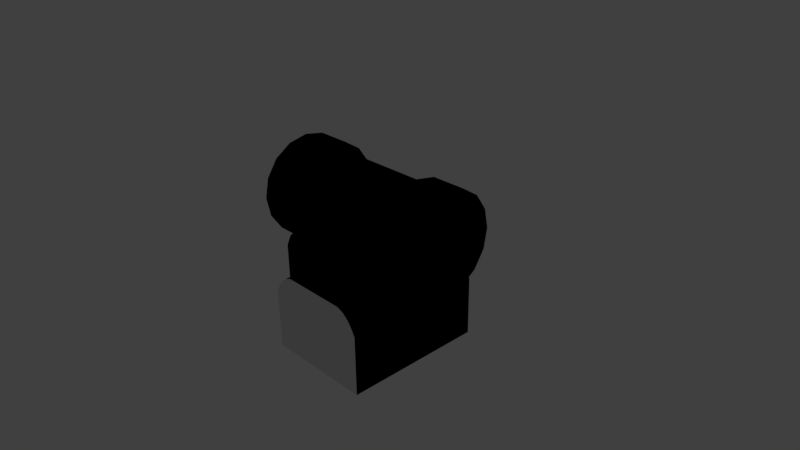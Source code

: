 # Source: BillBlaster.blend  (saved by Blender 2.79.0; exported with 4.5.12 LTS)
import bpy
from mathutils import Matrix  # noqa: F401  (used for matrix-valued properties, if any)

bpy.ops.wm.read_factory_settings(use_empty=True)
scene = bpy.context.scene
scene.name = 'Scene'

# ---- collections
col_collection_1 = bpy.data.collections.new('Collection 1'); scene.collection.children.link(col_collection_1)

# ---- materials (node trees are filled in below, after node groups)
mat_cannon_metal = bpy.data.materials.new('Cannon Metal')
mat_cannon_metal.alpha_threshold = 0.0
mat_cannon_metal.use_transparent_shadow = False
mat_cannon_metal.diffuse_color = (0.0, 0.0, 0.0, 1.0)
mat_cannon_metal.roughness = 0.5
mat_cannon_metal.line_color = (0.0, 0.0, 0.0, 1.0)
mat_cannon_side_tex = bpy.data.materials.new('Cannon Side Tex')
mat_cannon_side_tex.alpha_threshold = 0.0
mat_cannon_side_tex.use_transparent_shadow = False
mat_cannon_side_tex.roughness = 0.5

# ---- material node trees

# ---- world
world_world = bpy.data.worlds.new('World'); scene.world = world_world
world_world.color = (0.05088, 0.05088, 0.05088)
world_world.use_sun_shadow = False
world_world.sun_shadow_jitter_overblur = 0.0
world_world.cycles.sampling_method = 'MANUAL'

# ---- cameras
cam_camera = bpy.data.cameras.new('Camera')
cam_camera.clip_end = 100.0
cam_camera.lens = 35.0
cam_camera.sensor_width = 32.0
cam_camera.sensor_height = 18.0
cam_camera.ortho_scale = 7.314
cam_camera.dof.focus_distance = 0.0
cam_camera.dof.aperture_fstop = 128.0

# ---- lights
light_lamp = bpy.data.lights.new('Lamp', 'POINT')
light_lamp.transmission_factor = 0.0
light_lamp.cutoff_distance = 30.0
light_lamp.energy = 100.0
light_lamp.shadow_buffer_clip_start = 1.001
light_lamp.shadow_soft_size = 0.1
light_lamp.shadow_maximum_resolution = 0.006
light_lamp.use_absolute_resolution = True

# ---- meshes
me_cylinder_001 = bpy.data.meshes.new('Cylinder.001')
me_cylinder_001.from_pydata([(-8.251e-09, 0.6, -0.8112), (0.2296, 0.5543, -0.8112), (0.4243, 0.4243, -0.8112), (0.5543, 0.2296, -0.8112), (0.6, -2.623e-08, -0.8112), (0.5543, -0.2296, -0.8112), (0.4243, -0.4243, -0.8112), (0.2296, -0.5543, -0.8112), (8.235e-08, -0.6, -0.8112), (-0.2296, -0.5543, -0.8112), (-0.4243, -0.4243, -0.8112), (-0.5543, -0.2296, -0.8112), (-0.6, 7.155e-09, -0.8112), (-0.5543, 0.2296, -0.8112), (-0.4243, 0.4243, -0.8112), (-0.2296, 0.5543, -0.8112), (-1.362e-08, 0.7053, -0.8112), (0.2699, 0.6516, -0.8112), (0.4987, 0.4987, -0.8112), (0.6516, 0.2699, -0.8112), (0.7053, -3.214e-08, -0.8112), (0.6516, -0.2699, -0.8112), (0.4987, -0.4987, -0.8112), (0.2699, -0.6516, -0.8112), (9.288e-08, -0.7053, -0.8112), (-0.2699, -0.6516, -0.8112), (-0.4987, -0.4987, -0.8112), (-0.6516, -0.2699, -0.8112), (-0.7053, 7.103e-09, -0.8112), (-0.6516, 0.2699, -0.8112), (-0.4987, 0.4987, -0.8112), (-0.2699, 0.6516, -0.8112), (7.388e-09, 0.7053, -1.292), (0.2699, 0.6516, -1.292), (0.4987, 0.4987, -1.292), (0.6516, 0.2699, -1.292), (0.7053, -3.214e-08, -1.292), (0.6516, -0.2699, -1.292), (0.4987, -0.4987, -1.292), (0.2699, -0.6516, -1.292), (1.139e-07, -0.7053, -1.292), (-0.2699, -0.6516, -1.292), (-0.4987, -0.4987, -1.292), (-0.6516, -0.2699, -1.292), (-0.7053, 7.103e-09, -1.292), (-0.6516, 0.2699, -1.292), (-0.4987, 0.4987, -1.292), (-0.2699, 0.6516, -1.292), (1.991e-08, 0.5299, -1.292), (0.2028, 0.4895, -1.292), (0.3747, 0.3747, -1.292), (0.4895, 0.2028, -1.292), (0.5299, -2.507e-08, -1.292), (0.4895, -0.2028, -1.292), (0.3747, -0.3747, -1.292), (0.2028, -0.4895, -1.292), (9.992e-08, -0.5299, -1.292), (-0.2028, -0.4895, -1.292), (-0.3747, -0.3747, -1.292), (-0.4895, -0.2028, -1.292), (-0.5299, 4.41e-09, -1.292), (-0.4895, 0.2028, -1.292), (-0.3747, 0.3747, -1.292), (-0.2028, 0.4895, -1.292), (-6.502e-08, 0.5299, -0.7124), (0.2028, 0.4895, -0.7124), (0.3747, 0.3747, -0.7124), (0.4895, 0.2028, -0.7124), (0.5299, -2.507e-08, -0.7124), (0.4895, -0.2028, -0.7124), (0.3747, -0.3747, -0.7124), (0.2028, -0.4895, -0.7124), (1.499e-08, -0.5299, -0.7124), (-0.2028, -0.4895, -0.7124), (-0.3747, -0.3747, -0.7124), (-0.4895, -0.2028, -0.7124), (-0.5299, 4.41e-09, -0.7124), (-0.4895, 0.2028, -0.7124), (-0.3747, 0.3747, -0.7124), (-0.2028, 0.4895, -0.7124), (-8.251e-09, 0.6, 0.8112), (0.2296, 0.5543, 0.8112), (0.4243, 0.4243, 0.8112), (0.5543, 0.2296, 0.8112), (0.6, -2.623e-08, 0.8112), (0.5543, -0.2296, 0.8112), (0.4243, -0.4243, 0.8112), (0.2296, -0.5543, 0.8112), (8.235e-08, -0.6, 0.8112), (-0.2296, -0.5543, 0.8112), (-0.4243, -0.4243, 0.8112), (-0.5543, -0.2296, 0.8112), (-0.6, 7.155e-09, 0.8112), (-0.5543, 0.2296, 0.8112), (-0.4243, 0.4243, 0.8112), (-0.2296, 0.5543, 0.8112), (0.0, 0.6, 0.0), (0.2296, 0.5543, 0.0), (0.4243, 0.4243, 0.0), (0.5543, 0.2296, 0.0), (0.6, -2.623e-08, 0.0), (0.5543, -0.2296, 0.0), (0.4243, -0.4243, 0.0), (0.2296, -0.5543, 0.0), (9.06e-08, -0.6, 0.0), (-0.2296, -0.5543, 0.0), (-0.4243, -0.4243, 0.0), (-0.5543, -0.2296, 0.0), (-0.6, 7.155e-09, 0.0), (-0.5543, 0.2296, 0.0), (-0.4243, 0.4243, 0.0), (-0.2296, 0.5543, 0.0), (-1.362e-08, 0.7053, 0.8112), (0.2699, 0.6516, 0.8112), (0.4987, 0.4987, 0.8112), (0.6516, 0.2699, 0.8112), (0.7053, -3.214e-08, 0.8112), (0.6516, -0.2699, 0.8112), (0.4987, -0.4987, 0.8112), (0.2699, -0.6516, 0.8112), (9.288e-08, -0.7053, 0.8112), (-0.2699, -0.6516, 0.8112), (-0.4987, -0.4987, 0.8112), (-0.6516, -0.2699, 0.8112), (-0.7053, 7.103e-09, 0.8112), (-0.6516, 0.2699, 0.8112), (-0.4987, 0.4987, 0.8112), (-0.2699, 0.6516, 0.8112), (7.388e-09, 0.7053, 1.292), (0.2699, 0.6516, 1.292), (0.4987, 0.4987, 1.292), (0.6516, 0.2699, 1.292), (0.7053, -3.214e-08, 1.292), (0.6516, -0.2699, 1.292), (0.4987, -0.4987, 1.292), (0.2699, -0.6516, 1.292), (1.139e-07, -0.7053, 1.292), (-0.2699, -0.6516, 1.292), (-0.4987, -0.4987, 1.292), (-0.6516, -0.2699, 1.292), (-0.7053, 7.103e-09, 1.292), (-0.6516, 0.2699, 1.292), (-0.4987, 0.4987, 1.292), (-0.2699, 0.6516, 1.292), (1.991e-08, 0.5299, 1.292), (0.2028, 0.4895, 1.292), (0.3747, 0.3747, 1.292), (0.4895, 0.2028, 1.292), (0.5299, -2.507e-08, 1.292), (0.4895, -0.2028, 1.292), (0.3747, -0.3747, 1.292), (0.2028, -0.4895, 1.292), (9.992e-08, -0.5299, 1.292), (-0.2028, -0.4895, 1.292), (-0.3747, -0.3747, 1.292), (-0.4895, -0.2028, 1.292), (-0.5299, 4.41e-09, 1.292), (-0.4895, 0.2028, 1.292), (-0.3747, 0.3747, 1.292), (-0.2028, 0.4895, 1.292), (-6.502e-08, 0.5299, 0.7124), (0.2028, 0.4895, 0.7124), (0.3747, 0.3747, 0.7124), (0.4895, 0.2028, 0.7124), (0.5299, -2.507e-08, 0.7124), (0.4895, -0.2028, 0.7124), (0.3747, -0.3747, 0.7124), (0.2028, -0.4895, 0.7124), (1.499e-08, -0.5299, 0.7124), (-0.2028, -0.4895, 0.7124), (-0.3747, -0.3747, 0.7124), (-0.4895, -0.2028, 0.7124), (-0.5299, 4.41e-09, 0.7124), (-0.4895, 0.2028, 0.7124), (-0.3747, 0.3747, 0.7124), (-0.2028, 0.4895, 0.7124), (1.887, 1.0, -0.2622), (1.887, -1.0, -0.2622), (1.887, -1.0, -0.7622), (1.887, 1.0, -0.7622), (1.606, 1.0, -0.2622), (1.606, 1.0, -0.7622), (1.887, 1.0, 8.246e-08), (1.887, -1.0, 8.246e-08), (1.606, -1.0, -0.2622), (1.606, -1.0, -0.7622), (1.326, 1.0, -0.2622), (1.326, 1.0, -0.7622), (1.606, 1.0, 7.022e-08), (1.887, 1.0, 0.2622), (1.887, -1.0, 0.2622), (1.606, -1.0, 7.022e-08), (1.326, -1.0, -0.2622), (1.326, -1.0, -0.7622), (1.046, 1.0, -0.2622), (1.046, 1.0, -0.7622), (1.326, 1.0, 5.797e-08), (1.606, 1.0, 0.2622), (1.887, 1.0, 0.7622), (1.887, -1.0, 0.7622), (1.606, -1.0, 0.2622), (1.326, -1.0, 5.797e-08), (1.046, -1.0, -0.2622), (1.046, -1.0, -0.7622), (0.7534, 1.0, -0.4643), (1.046, 1.0, 4.572e-08), (1.326, 1.0, 0.2622), (1.606, 1.0, 0.7622), (1.606, -1.0, 0.7622), (1.326, -1.0, 0.2622), (1.046, -1.0, 4.572e-08), (0.7534, -1.0, -0.4643), (0.967, -1.0, -0.7199), (0.967, 1.0, -0.7199), (0.8663, 1.0, -0.6505), (0.7534, 1.0, -0.2622), (0.7534, 1.0, 3.293e-08), (1.046, 1.0, 0.2622), (1.326, 1.0, 0.7622), (1.326, -1.0, 0.7622), (1.046, -1.0, 0.2622), (0.7534, -1.0, 3.293e-08), (0.7534, -1.0, -0.2622), (0.8663, -1.0, -0.6505), (0.7926, 1.0, -0.5642), (0.4883, 1.0, -0.07796), (0.7534, 1.0, 0.2622), (1.046, 1.0, 0.7622), (1.046, -1.0, 0.7622), (0.7534, -1.0, 0.2622), (0.7926, -1.0, -0.5642), (0.2646, 1.0, -0.4643), (0.4056, 1.0, -0.1692), (0.5035, 1.0, -0.001419), (0.445, 1.0, -0.1428), (0.4883, 1.0, 0.07512), (0.7534, 1.0, 0.4643), (0.967, 1.0, 0.7199), (0.967, -1.0, 0.7199), (0.7534, -1.0, 0.4643), (0.4883, -1.0, 0.07512), (0.5035, -1.0, -0.001419), (0.2646, -1.0, -0.4643), (0.2646, -0.6751, -0.4643), (0.6373, -0.6751, -0.4643), (0.6373, 0.6751, -0.4643), (0.2646, 0.6751, -0.4643), (0.5033, 1.0, 2.2e-08), (0.5035, 1.05, -0.001419), (0.445, 1.05, -0.1428), (0.445, 1.0, 0.14), (0.4025, 1.0, 0.1683), (0.8663, 1.0, 0.6505), (0.8663, -1.0, 0.6505), (0.5033, -1.0, 2.2e-08), (0.4883, -1.0, -0.07796), (0.445, -1.0, -0.1428), (0.4056, -1.0, -0.1692), (0.5035, -1.05, -0.001419), (0.445, -1.05, -0.1428), (0.3801, -1.0, -0.1862), (0.1023, -1.0, -0.3854), (0.1023, -0.6751, -0.3854), (0.1023, 0.6751, -0.3854), (0.1023, 1.0, -0.3854), (0.3035, 1.0, -0.2014), (0.1305, 1.0, -0.09559), (0.227, 1.0, -0.1862), (0.4883, 1.05, -0.07796), (0.1035, 1.05, -0.001419), (0.1188, 1.05, 0.07512), (0.227, 1.05, 0.1834), (0.3801, 1.05, 0.1834), (0.3801, 1.05, -0.1862), (0.4883, 1.05, 0.07512), (0.445, 1.05, 0.14), (0.2646, 1.0, 0.4643), (0.7926, 1.0, 0.5642), (0.7926, -1.0, 0.5642), (0.2646, -1.0, 0.4643), (0.4883, -1.05, 0.07512), (0.4025, -1.0, 0.1683), (0.445, -1.0, 0.14), (0.445, -1.05, 0.14), (0.4883, -1.05, -0.07796), (0.1306, -1.0, -0.09559), (0.1035, -1.05, -0.001419), (0.227, -1.05, -0.1862), (0.3801, -1.05, 0.1834), (0.3035, -1.05, 0.1986), (0.227, -1.05, 0.1834), (0.01597, -1.0, -0.2786), (0.01597, -0.6751, -0.2786), (0.01597, 0.6751, -0.2786), (0.01597, 1.0, -0.2786), (0.3035, 1.05, -0.2014), (0.1621, 1.05, -0.1428), (-0.04051, 1.0, -0.1276), (0.1188, 1.0, -0.07796), (0.1038, 1.0, 4.538e-09), (0.227, 1.05, -0.1862), (0.1621, 1.05, 0.14), (0.3035, 1.05, 0.1986), (0.1188, 1.05, -0.07796), (0.1329, 1.0, 0.09621), (0.1621, 1.0, 0.14), (0.3801, 1.0, 0.1834), (0.1035, 1.0, -0.001419), (0.227, 1.0, 0.1834), (0.3035, 1.0, 0.1986), (0.2646, 0.6751, 0.4643), (0.6373, 0.6751, 0.4643), (0.6373, -0.6751, 0.4643), (0.2646, -0.6751, 0.4643), (0.3801, -1.0, 0.1834), (0.1329, -1.0, 0.09621), (0.1621, -1.0, 0.14), (0.1188, -1.05, -0.07796), (0.1621, -1.05, -0.1428), (0.3035, -1.05, -0.2014), (0.3801, -1.05, -0.1862), (0.1621, -1.05, 0.14), (0.1188, -1.05, 0.07512), (0.1621, -1.0, -0.1428), (0.227, -1.0, -0.1862), (0.3035, -1.0, -0.2014), (0.1038, -1.0, 4.538e-09), (0.1035, -1.0, -0.001419), (0.3035, -1.0, 0.1986), (0.227, -1.0, 0.1834), (-0.04051, -1.0, -0.1276), (-0.04051, -0.6751, -0.1276), (-0.04051, 0.6751, -0.1276), (-0.04051, 1.0, -0.04984), (0.01597, 1.0, 0.2786), (0.1023, 1.0, 0.3854), (0.1188, 1.0, 0.07512), (0.1023, 0.6751, 0.3854), (0.1023, -1.0, 0.3854), (0.1023, -0.6751, 0.3854), (0.1188, -1.0, -0.07796), (0.01597, -1.0, 0.2786), (-0.04051, -1.0, -0.04984), (-0.04051, -1.0, -1.771e-09), (-0.04051, -0.6751, -1.771e-09), (-0.04051, 1.0, -1.771e-09), (-0.04051, 0.6751, -1.771e-09), (-0.04051, 1.0, 0.1276), (-0.04051, 1.0, 0.04984), (0.01597, 0.6751, 0.2786), (0.01597, -0.6751, 0.2786), (-0.04051, -1.0, 0.1276), (0.1188, -1.0, 0.07512), (-0.04051, -1.0, 0.04984), (-0.04051, -0.6751, 0.1276), (-0.04051, 0.6751, 0.1276), (0.3801, 1.0, -0.1862), (0.1621, 1.0, -0.1428), (0.4025, 0.09519, 0.1683), (0.1329, 0.09519, 0.09621), (0.4056, 0.09519, -0.1692), (0.1306, 0.09519, -0.09559), (0.3035, 0.09519, 0.1986), (0.3801, 0.09519, 0.1834), (0.1621, 0.09519, 0.14), (0.227, 0.09519, 0.1834), (0.5033, 0.09519, 2.037e-08), (0.5035, 0.09519, -0.001419), (0.4883, 0.09519, -0.07796), (0.445, 0.09519, -0.1428), (0.445, 0.09519, 0.14), (0.4883, 0.09519, 0.07512), (0.3801, 0.09519, -0.1862), (0.1035, 0.09519, -0.001419), (0.1188, 0.09519, -0.07796), (0.1188, 0.09519, 0.07512), (0.1038, 0.09519, 2.909e-09), (0.1621, 0.09519, -0.1428), (0.3035, 0.09519, -0.2014), (0.227, 0.09519, -0.1862)], [], [(5, 6, 22, 21), (15, 111, 96, 0), (14, 110, 111, 15), (13, 109, 110, 14), (12, 108, 109, 13), (11, 107, 108, 12), (10, 106, 107, 11), (9, 105, 106, 10), (8, 104, 105, 9), (7, 103, 104, 8), (6, 102, 103, 7), (5, 101, 102, 6), (4, 100, 101, 5), (3, 99, 100, 4), (2, 98, 99, 3), (1, 97, 98, 2), (0, 96, 97, 1), (30, 31, 47, 46), (9, 10, 26, 25), (13, 14, 30, 29), (2, 3, 19, 18), (6, 7, 23, 22), (10, 11, 27, 26), (14, 15, 31, 30), (3, 4, 20, 19), (7, 8, 24, 23), (11, 12, 28, 27), (0, 1, 17, 16), (15, 0, 16, 31), (4, 5, 21, 20), (8, 9, 25, 24), (12, 13, 29, 28), (1, 2, 18, 17), (36, 37, 53, 52), (23, 24, 40, 39), (16, 17, 33, 32), (31, 16, 32, 47), (24, 25, 41, 40), (17, 18, 34, 33), (25, 26, 42, 41), (18, 19, 35, 34), (26, 27, 43, 42), (19, 20, 36, 35), (27, 28, 44, 43), (20, 21, 37, 36), (28, 29, 45, 44), (21, 22, 38, 37), (29, 30, 46, 45), (22, 23, 39, 38), (57, 58, 74, 73), (44, 45, 61, 60), (37, 38, 54, 53), (45, 46, 62, 61), (38, 39, 55, 54), (46, 47, 63, 62), (39, 40, 56, 55), (32, 33, 49, 48), (47, 32, 48, 63), (40, 41, 57, 56), (33, 34, 50, 49), (41, 42, 58, 57), (34, 35, 51, 50), (42, 43, 59, 58), (35, 36, 52, 51), (43, 44, 60, 59), (64, 65, 66, 67, 68, 69, 70, 71, 72, 73, 74, 75, 76, 77, 78, 79), (50, 51, 67, 66), (58, 59, 75, 74), (51, 52, 68, 67), (59, 60, 76, 75), (52, 53, 69, 68), (60, 61, 77, 76), (53, 54, 70, 69), (61, 62, 78, 77), (54, 55, 71, 70), (62, 63, 79, 78), (55, 56, 72, 71), (48, 49, 65, 64), (63, 48, 64, 79), (56, 57, 73, 72), (49, 50, 66, 65), (85, 117, 118, 86), (95, 80, 96, 111), (94, 95, 111, 110), (93, 94, 110, 109), (92, 93, 109, 108), (91, 92, 108, 107), (90, 91, 107, 106), (89, 90, 106, 105), (88, 89, 105, 104), (87, 88, 104, 103), (86, 87, 103, 102), (85, 86, 102, 101), (84, 85, 101, 100), (83, 84, 100, 99), (82, 83, 99, 98), (81, 82, 98, 97), (80, 81, 97, 96), (126, 142, 143, 127), (89, 121, 122, 90), (93, 125, 126, 94), (82, 114, 115, 83), (86, 118, 119, 87), (90, 122, 123, 91), (94, 126, 127, 95), (83, 115, 116, 84), (87, 119, 120, 88), (91, 123, 124, 92), (80, 112, 113, 81), (95, 127, 112, 80), (84, 116, 117, 85), (88, 120, 121, 89), (92, 124, 125, 93), (81, 113, 114, 82), (132, 148, 149, 133), (119, 135, 136, 120), (112, 128, 129, 113), (127, 143, 128, 112), (120, 136, 137, 121), (113, 129, 130, 114), (121, 137, 138, 122), (114, 130, 131, 115), (122, 138, 139, 123), (115, 131, 132, 116), (123, 139, 140, 124), (116, 132, 133, 117), (124, 140, 141, 125), (117, 133, 134, 118), (125, 141, 142, 126), (118, 134, 135, 119), (153, 169, 170, 154), (140, 156, 157, 141), (133, 149, 150, 134), (141, 157, 158, 142), (134, 150, 151, 135), (142, 158, 159, 143), (135, 151, 152, 136), (128, 144, 145, 129), (143, 159, 144, 128), (136, 152, 153, 137), (129, 145, 146, 130), (137, 153, 154, 138), (130, 146, 147, 131), (138, 154, 155, 139), (131, 147, 148, 132), (139, 155, 156, 140), (160, 175, 174, 173, 172, 171, 170, 169, 168, 167, 166, 165, 164, 163, 162, 161), (146, 162, 163, 147), (154, 170, 171, 155), (147, 163, 164, 148), (155, 171, 172, 156), (148, 164, 165, 149), (156, 172, 173, 157), (149, 165, 166, 150), (157, 173, 174, 158), (150, 166, 167, 151), (158, 174, 175, 159), (151, 167, 168, 152), (144, 160, 161, 145), (159, 175, 160, 144), (152, 168, 169, 153), (145, 161, 162, 146), (176, 177, 178, 179), (180, 176, 179, 181), (182, 183, 177, 176), (177, 184, 185, 178), (178, 185, 181, 179), (186, 180, 181, 187), (188, 182, 176, 180), (182, 189, 190, 183), (183, 191, 184, 177), (184, 192, 193, 185), (185, 193, 187, 181), (194, 186, 187, 195), (196, 188, 180, 186), (188, 197, 189, 182), (189, 198, 199, 190), (183, 190, 200, 191), (191, 201, 192, 184), (192, 202, 203, 193), (193, 203, 195, 187), (224, 204, 215, 194, 195, 213, 214), (205, 196, 186, 194), (196, 206, 197, 188), (197, 207, 198, 189), (199, 198, 207, 208), (190, 199, 208, 200), (191, 200, 209, 201), (201, 210, 202, 192), (203, 212, 213, 195), (216, 205, 194, 215), (205, 217, 206, 196), (206, 218, 207, 197), (208, 207, 218, 219), (200, 208, 219, 209), (201, 209, 220, 210), (210, 221, 222, 202), (222, 211, 230, 223, 212, 203, 202), (223, 214, 213, 212), (234, 225, 233, 247, 216, 215, 232), (216, 226, 217, 205), (217, 227, 218, 206), (219, 218, 227, 228), (209, 219, 228, 220), (210, 220, 229, 221), (241, 255, 256, 257, 222, 221, 254), (222, 257, 260, 325, 324, 323, 285, 342, 330, 291, 261, 242, 211), (230, 224, 214, 223), (211, 204, 224, 230), (204, 231, 264, 294, 297, 333, 266, 357, 267, 265, 356, 232, 215), (247, 235, 250, 251, 226, 216), (226, 236, 277, 252, 237, 227, 217), (228, 227, 237, 238), (282, 240, 254, 221, 229, 281), (204, 211, 242, 243, 244, 245, 246, 231), (238, 253, 278, 239, 229, 220, 228), (253, 238, 237, 252), (261, 262, 243, 242), (263, 264, 231, 246), (278, 253, 252, 277), (291, 292, 262, 261), (293, 294, 264, 263), (251, 304, 305, 308, 309, 306), (236, 276, 310, 311, 312, 313, 279, 239), (239, 278, 277, 236), (330, 331, 292, 291), (332, 297, 294, 293), (335, 276, 236, 226, 251, 306, 309, 308, 305, 304, 348, 347, 334), (310, 276, 335, 337), (338, 279, 313, 339), (328, 314, 281, 229, 239, 279, 338, 341, 351, 353, 315, 316, 329), (331, 330, 342, 343, 344), (345, 333, 297, 332, 346), (337, 335, 334, 349), (341, 338, 339, 350), (340, 327, 326, 343, 342, 285), (326, 352, 315, 353, 343), (344, 343, 353, 351, 354), (345, 346, 355, 347, 348), (349, 334, 347, 355), (299, 345, 348), (351, 341, 350, 354), (248, 233, 225, 268), (268, 225, 234, 249), (356, 273, 249, 234, 232), (233, 248, 274, 235, 247), (269, 270, 301, 271, 302, 272, 275, 274, 248, 268, 249, 273, 295, 300, 296, 303), (274, 275, 250, 235), (295, 273, 356, 265), (300, 295, 265, 267), (296, 300, 267, 357), (303, 298, 307, 269), (301, 305, 308, 271), (271, 308, 309, 302), (302, 309, 306, 272), (303, 296, 357, 266, 298), (270, 269, 307, 299, 336), (336, 304, 305, 301, 270), (306, 251, 250, 275, 272), (244, 312, 311, 245), (241, 258, 284, 255), (255, 284, 259, 256), (256, 259, 320, 260, 257), (240, 280, 258, 241, 254), (282, 283, 280, 240), (257, 260, 325, 324, 323, 285), (322, 286, 317, 318, 287, 319, 320, 259, 284, 258, 280, 283, 288, 289, 290, 321), (315, 316, 329, 328, 314, 281), (352, 375, 376, 326), (324, 287, 318, 323), (325, 319, 287, 324), (260, 320, 319, 325), (286, 322, 352, 326, 327), (340, 317, 286, 327), (318, 317, 340, 285, 323), (288, 283, 282, 281, 314), (328, 289, 288, 314), (329, 290, 289, 328), (316, 321, 290, 329), (323, 377, 379, 324), (316, 315, 352, 322, 321), (255, 368, 367, 241), (260, 372, 360, 257), (266, 232, 356, 265, 267, 357), (356, 372, 378, 265), (232, 360, 372, 356), (307, 298, 266, 333, 345, 299), (247, 366, 367, 233), (304, 336, 299, 348), (299, 376, 375, 336), (306, 363, 358, 251), (265, 378, 379, 267), (336, 375, 359, 304), (235, 371, 366, 247), (267, 379, 377, 357), (304, 359, 364, 305), (309, 362, 363, 306), (250, 370, 371, 235), (234, 369, 360, 232), (357, 377, 361, 266), (307, 373, 376, 299), (251, 358, 370, 250), (225, 368, 369, 234), (305, 364, 365, 308), (298, 374, 373, 307), (266, 361, 374, 298), (233, 367, 368, 225), (308, 365, 362, 309), (314, 363, 362, 328), (256, 369, 368, 255), (324, 379, 378, 325), (285, 361, 377, 323), (281, 358, 363, 314), (257, 360, 369, 256), (325, 378, 372, 260), (282, 370, 358, 281), (327, 373, 374, 340), (240, 371, 370, 282), (316, 364, 359, 315), (315, 359, 375, 352), (254, 366, 371, 240), (329, 365, 364, 316), (340, 374, 361, 285), (328, 362, 365, 329), (241, 367, 366, 254), (326, 376, 373, 327), (368, 369, 360, 372, 378, 379, 377, 361, 374, 373, 376, 375, 359, 364, 365, 362, 363, 358, 370, 371, 366, 367), (245, 311, 310, 337, 349, 355, 346, 332, 293, 263, 246), (243, 262, 292, 331, 344, 354, 350, 339, 313, 312, 244)])
me_cylinder_001.polygons.foreach_set('use_smooth', [True] * 329)
me_cylinder_001.polygons.foreach_set('material_index', [0, 0, 0, 0, 0, 0, 0, 0, 0, 0, 0, 0, 0, 0, 0, 0, 0, 0, 0, 0, 0, 0, 0, 0, 0, 0, 0, 0, 0, 0, 0, 0, 0, 0, 0, 0, 0, 0, 0, 0, 0, 0, 0, 0, 0, 0, 0, 0, 0, 0, 0, 0, 0, 0, 0, 0, 0, 0, 0, 0, 0, 0, 0, 0, 0, 0, 0, 0, 0, 0, 0, 0, 0, 0, 0, 0, 0, 0, 0, 0, 0, 0, 0, 0, 0, 0, 0, 0, 0, 0, 0, 0, 0, 0, 0, 0, 0, 0, 0, 0, 0, 0, 0, 0, 0, 0, 0, 0, 0, 0, 0, 0, 0, 0, 0, 0, 0, 0, 0, 0, 0, 0, 0, 0, 0, 0, 0, 0, 0, 0, 0, 0, 0, 0, 0, 0, 0, 0, 0, 0, 0, 0, 0, 0, 0, 0, 0, 0, 0, 0, 0, 0, 0, 0, 0, 0, 0, 0, 0, 0, 0, 0, 0, 1, 0, 1, 0, 1, 1, 0, 1, 1, 0, 1, 1, 1, 0, 1, 1, 1, 0, 1, 1, 1, 1, 0, 1, 1, 1, 0, 1, 1, 1, 0, 1, 1, 1, 1, 0, 0, 1, 1, 0, 1, 1, 0, 0, 0, 0, 0, 0, 1, 0, 0, 0, 1, 0, 0, 0, 0, 0, 0, 0, 0, 0, 0, 0, 0, 0, 0, 0, 0, 0, 0, 0, 0, 0, 0, 0, 0, 0, 0, 0, 0, 0, 0, 0, 0, 0, 0, 0, 0, 0, 0, 0, 0, 0, 0, 0, 0, 0, 0, 0, 0, 0, 0, 0, 0, 0, 0, 0, 0, 0, 0, 0, 0, 0, 0, 0, 0, 0, 0, 0, 0, 0, 0, 0, 0, 0, 0, 0, 0, 0, 0, 0, 0, 0, 0, 0, 0, 0, 0, 0, 0, 0, 0, 0, 0, 0, 0, 0, 0, 0, 0, 0, 0, 0, 0, 0, 0, 0, 0, 0, 0, 0, 0, 0, 0, 0])
_uv = me_cylinder_001.uv_layers.new(name='UVMap')
_uv.uv.foreach_set('vector', [0.0, 0.0, 0.0, 0.0, 0.0, 0.0, 0.0, 0.0, 0.0, 0.0, 0.0, 0.0, 0.0, 0.0, 0.0, 0.0, 0.0, 0.0, 0.0, 0.0, 0.0, 0.0, 0.0, 0.0, 0.0, 0.0, 0.0, 0.0, 0.0, 0.0, 0.0, 0.0, 0.0, 0.0, 0.0, 0.0, 0.0, 0.0, 0.0, 0.0, 0.0, 0.0, 0.0, 0.0, 0.0, 0.0, 0.0, 0.0, 0.0, 0.0, 0.0, 0.0, 0.0, 0.0, 0.0, 0.0, 0.0, 0.0, 0.0, 0.0, 0.0, 0.0, 0.0, 0.0, 0.0, 0.0, 0.0, 0.0, 0.0, 0.0, 0.0, 0.0, 0.0, 0.0, 0.0, 0.0, 0.0, 0.0, 0.0, 0.0, 0.0, 0.0, 0.0, 0.0, 0.0, 0.0, 0.0, 0.0, 0.0, 0.0, 0.0, 0.0, 0.0, 0.0, 0.0, 0.0, 0.0, 0.0, 0.0, 0.0, 0.0, 0.0, 0.0, 0.0, 0.0, 0.0, 0.0, 0.0, 0.0, 0.0, 0.0, 0.0, 0.0, 0.0, 0.0, 0.0, 0.0, 0.0, 0.0, 0.0, 0.0, 0.0, 0.0, 0.0, 0.0, 0.0, 0.0, 0.0, 0.0, 0.0, 0.0, 0.0, 0.0, 0.0, 0.0, 0.0, 0.0, 0.0, 0.0, 0.0, 0.0, 0.0, 0.0, 0.0, 0.0, 0.0, 0.0, 0.0, 0.0, 0.0, 0.0, 0.0, 0.0, 0.0, 0.0, 0.0, 0.0, 0.0, 0.0, 0.0, 0.0, 0.0, 0.0, 0.0, 0.0, 0.0, 0.0, 0.0, 0.0, 0.0, 0.0, 0.0, 0.0, 0.0, 0.0, 0.0, 0.0, 0.0, 0.0, 0.0, 0.0, 0.0, 0.0, 0.0, 0.0, 0.0, 0.0, 0.0, 0.0, 0.0, 0.0, 0.0, 0.0, 0.0, 0.0, 0.0, 0.0, 0.0, 0.0, 0.0, 0.0, 0.0, 0.0, 0.0, 0.0, 0.0, 0.0, 0.0, 0.0, 0.0, 0.0, 0.0, 0.0, 0.0, 0.0, 0.0, 0.0, 0.0, 0.0, 0.0, 0.0, 0.0, 0.0, 0.0, 0.0, 0.0, 0.0, 0.0, 0.0, 0.0, 0.0, 0.0, 0.0, 0.0, 0.0, 0.0, 0.0, 0.0, 0.0, 0.0, 0.0, 0.0, 0.0, 0.0, 0.0, 0.0, 0.0, 0.0, 0.0, 0.0, 0.0, 0.0, 0.0, 0.0, 0.0, 0.0, 0.0, 0.0, 0.0, 0.0, 0.0, 0.0, 0.0, 0.0, 0.0, 0.0, 0.0, 0.0, 0.0, 0.0, 0.0, 0.0, 0.0, 0.0, 0.0, 0.0, 0.0, 0.0, 0.0, 0.0, 0.0, 0.0, 0.0, 0.0, 0.0, 0.0, 0.0, 0.0, 0.0, 0.0, 0.0, 0.0, 0.0, 0.0, 0.0, 0.0, 0.0, 0.0, 0.0, 0.0, 0.0, 0.0, 0.0, 0.0, 0.0, 0.0, 0.0, 0.0, 0.0, 0.0, 0.0, 0.0, 0.0, 0.0, 0.0, 0.0, 0.0, 0.0, 0.0, 0.0, 0.0, 0.0, 0.0, 0.0, 0.0, 0.0, 0.0, 0.0, 0.0, 0.0, 0.0, 0.0, 0.0, 0.0, 0.0, 0.0, 0.0, 0.0, 0.0, 0.0, 0.0, 0.0, 0.0, 0.0, 0.0, 0.0, 0.0, 0.0, 0.0, 0.0, 0.0, 0.0, 0.0, 0.0, 0.0, 0.0, 0.0, 0.0, 0.0, 0.0, 0.0, 0.0, 0.0, 0.0, 0.0, 0.0, 0.0, 0.0, 0.0, 0.0, 0.0, 0.0, 0.0, 0.0, 0.0, 0.0, 0.0, 0.0, 0.0, 0.0, 0.0, 0.0, 0.0, 0.0, 0.0, 0.0, 0.0, 0.0, 0.0, 0.0, 0.0, 0.0, 0.0, 0.0, 0.0, 0.0, 0.0, 0.0, 0.0, 0.0, 0.0, 0.0, 0.0, 0.0, 0.0, 0.0, 0.0, 0.0, 0.0, 0.0, 0.0, 0.0, 0.0, 0.0, 0.0, 0.0, 0.0, 0.0, 0.0, 0.0, 0.0, 0.0, 0.0, 0.0, 0.0, 0.0, 0.0, 0.0, 0.0, 0.0, 0.0, 0.0, 0.0, 0.0, 0.0, 0.0, 0.0, 0.0, 0.0, 0.0, 0.0, 0.0, 0.0, 0.0, 0.0, 0.0, 0.0, 0.0, 0.0, 0.0, 0.0, 0.0, 0.0, 0.0, 0.0, 0.0, 0.0, 0.0, 0.0, 0.0, 0.0, 0.0, 0.0, 0.0, 0.0, 0.0, 0.0, 0.0, 0.0, 0.0, 0.0, 0.0, 0.0, 0.0, 0.0, 0.0, 0.0, 0.0, 0.0, 0.0, 0.0, 0.0, 0.0, 0.0, 0.0, 0.0, 0.0, 0.0, 0.0, 0.0, 0.0, 0.0, 0.0, 0.0, 0.0, 0.0, 0.0, 0.0, 0.0, 0.0, 0.0, 0.0, 0.0, 0.0, 0.0, 0.0, 0.0, 0.0, 0.0, 0.0, 0.0, 0.0, 0.0, 0.0, 0.0, 0.0, 0.0, 0.0, 0.0, 0.0, 0.0, 0.0, 0.0, 0.0, 0.0, 0.0, 0.0, 0.0, 0.0, 0.0, 0.0, 0.0, 0.0, 0.0, 0.0, 0.0, 0.0, 0.0, 0.0, 0.0, 0.0, 0.0, 0.0, 0.0, 0.0, 0.0, 0.0, 0.0, 0.0, 0.0, 0.0, 0.0, 0.0, 0.0, 0.0, 0.0, 0.0, 0.0, 0.0, 0.0, 0.0, 0.0, 0.0, 0.0, 0.0, 0.0, 0.0, 0.0, 0.0, 0.0, 0.0, 0.0, 0.0, 0.0, 0.0, 0.0, 0.0, 0.0, 0.0, 0.0, 0.0, 0.0, 0.0, 0.0, 0.0, 0.0, 0.0, 0.0, 0.0, 0.0, 0.0, 0.0, 0.0, 0.0, 0.0, 0.0, 0.0, 0.0, 0.0, 0.0, 0.0, 0.0, 0.0, 0.0, 0.0, 0.0, 0.0, 0.0, 0.0, 0.0, 0.0, 0.0, 0.0, 0.0, 0.0, 0.0, 0.0, 0.0, 0.0, 0.0, 0.0, 0.0, 0.0, 0.0, 0.0, 0.0, 0.0, 0.0, 0.0, 0.0, 0.0, 0.0, 0.0, 0.0, 0.0, 0.0, 0.0, 0.0, 0.0, 0.0, 0.0, 0.0, 0.0, 0.0, 0.0, 0.0, 0.0, 0.0, 0.0, 0.0, 0.0, 0.0, 0.0, 0.0, 0.0, 0.0, 0.0, 0.0, 0.0, 0.0, 0.0, 0.0, 0.0, 0.0, 0.0, 0.0, 0.0, 0.0, 0.0, 0.0, 0.0, 0.0, 0.0, 0.0, 0.0, 0.0, 0.0, 0.0, 0.0, 0.0, 0.0, 0.0, 0.0, 0.0, 0.0, 0.0, 0.0, 0.0, 0.0, 0.0, 0.0, 0.0, 0.0, 0.0, 0.0, 0.0, 0.0, 0.0, 0.0, 0.0, 0.0, 0.0, 0.0, 0.0, 0.0, 0.0, 0.0, 0.0, 0.0, 0.0, 0.0, 0.0, 0.0, 0.0, 0.0, 0.0, 0.0, 0.0, 0.0, 0.0, 0.0, 0.0, 0.0, 0.0, 0.0, 0.0, 0.0, 0.0, 0.0, 0.0, 0.0, 0.0, 0.0, 0.0, 0.0, 0.0, 0.0, 0.0, 0.0, 0.0, 0.0, 0.0, 0.0, 0.0, 0.0, 0.0, 0.0, 0.0, 0.0, 0.0, 0.0, 0.0, 0.0, 0.0, 0.0, 0.0, 0.0, 0.0, 0.0, 0.0, 0.0, 0.0, 0.0, 0.0, 0.0, 0.0, 0.0, 0.0, 0.0, 0.0, 0.0, 0.0, 0.0, 0.0, 0.0, 0.0, 0.0, 0.0, 0.0, 0.0, 0.0, 0.0, 0.0, 0.0, 0.0, 0.0, 0.0, 0.0, 0.0, 0.0, 0.0, 0.0, 0.0, 0.0, 0.0, 0.0, 0.0, 0.0, 0.0, 0.0, 0.0, 0.0, 0.0, 0.0, 0.0, 0.0, 0.0, 0.0, 0.0, 0.0, 0.0, 0.0, 0.0, 0.0, 0.0, 0.0, 0.0, 0.0, 0.0, 0.0, 0.0, 0.0, 0.0, 0.0, 0.0, 0.0, 0.0, 0.0, 0.0, 0.0, 0.0, 0.0, 0.0, 0.0, 0.0, 0.0, 0.0, 0.0, 0.0, 0.0, 0.0, 0.0, 0.0, 0.0, 0.0, 0.0, 0.0, 0.0, 0.0, 0.0, 0.0, 0.0, 0.0, 0.0, 0.0, 0.0, 0.0, 0.0, 0.0, 0.0, 0.0, 0.0, 0.0, 0.0, 0.0, 0.0, 0.0, 0.0, 0.0, 0.0, 0.0, 0.0, 0.0, 0.0, 0.0, 0.0, 0.0, 0.0, 0.0, 0.0, 0.0, 0.0, 0.0, 0.0, 0.0, 0.0, 0.0, 0.0, 0.0, 0.0, 0.0, 0.0, 0.0, 0.0, 0.0, 0.0, 0.0, 0.0, 0.0, 0.0, 0.0, 0.0, 0.0, 0.0, 0.0, 0.0, 0.0, 0.0, 0.0, 0.0, 0.0, 0.0, 0.0, 0.0, 0.0, 0.0, 0.0, 0.0, 0.0, 0.0, 0.0, 0.0, 0.0, 0.0, 0.0, 0.0, 0.0, 0.0, 0.0, 0.0, 0.0, 0.0, 0.0, 0.0, 0.0, 0.0, 0.0, 0.0, 0.0, 0.0, 0.0, 0.0, 0.0, 0.0, 0.0, 0.0, 0.0, 0.0, 0.0, 0.0, 0.0, 0.0, 0.0, 0.0, 0.0, 0.0, 0.0, 0.0, 0.0, 0.0, 0.0, 0.0, 0.0, 0.0, 0.0, 0.0, 0.0, 0.0, 0.0, 0.0, 0.0, 0.0, 0.0, 0.0, 0.0, 0.0, 0.0, 0.0, 0.0, 0.0, 0.0, 0.0, 0.0, 0.0, 0.0, 0.0, 0.0, 0.0, 0.0, 0.0, 0.0, 0.0, 0.0, 0.0, 0.0, 0.0, 0.0, 0.0, 0.0, 0.0, 0.0, 0.0, 0.0, 0.0, 0.0, 0.0, 0.0, 0.0, 0.0, 0.0, 0.0, 0.0, 0.0, 0.0, 0.0, 0.0, 0.0, 0.0, 0.0, 0.0, 0.0, 0.0, 0.0, 0.0, 0.0, 0.0, 0.0, 0.0, 0.0, 0.0, 0.0, 0.0, 0.0, 0.0, 0.0, 0.0, 0.0, 0.0, 0.0, 0.0, 0.0, 0.0, 0.0, 0.0, 0.0, 0.0, 0.0, 0.0, 0.0, 0.0, 0.0, 0.0, 0.0, 0.0, 0.0, 0.0, 0.0, 0.0, 0.0, 0.0, 0.0, 0.0, 0.0, 0.0, 0.0, 0.0, 0.0, 0.0, 0.0, 0.0, 0.0, 0.0, 0.0, 0.0, 0.0, 0.0, 0.0, 0.0, 0.0, 0.0, 0.0, 0.0, 0.0, 0.0, 0.0, 0.0, 0.0, 0.0, 0.0, 0.0, 0.0, 0.0, 0.0, 0.0, 0.0, 0.0, 0.0, 0.0, 0.0, 0.0, 0.0, 0.0, 0.0, 0.0, 0.0, 0.0, 0.0, 0.0, 0.0, 0.0, 0.0, 0.0, 0.0, 0.0, 0.0, 0.0, 0.0, 0.0, 0.0, 0.0, 0.0, 0.0, 0.0, 0.0, 0.0, 0.0, 0.0, 0.0, 0.0, 0.0, 0.0, 0.0, 0.0, 0.0, 0.0, 0.0, 0.0, 0.0, 0.0, 0.0, 0.0, 0.0, 0.0, 0.0, 0.0, 0.0, 0.0, 0.0, 0.0, 0.0, 0.0, 0.0, 0.0, 0.0, 0.0, 0.0, 0.0, 0.0, 0.0, 0.0, 0.0, 0.0, 0.0, 0.0, 0.0, 0.0, 0.0, 0.0, 0.0, 0.0, 0.0, 0.0, 0.0, 0.0, 0.0, 0.0, 0.0, 0.0, 0.0, 0.0, 0.0, 0.0, 0.0, 0.0, 0.0, 0.0, 0.0, 0.0, 0.0, 0.0, 0.0, 0.0, 0.0, 0.0, 0.0, 0.0, 0.0, 0.0, 0.0, 0.0, 0.0, 0.0, 0.0, 0.0, 0.0, 0.0, 0.0, 0.0, 0.0, 0.0, 0.0, 0.0, 0.0, 0.0, 0.0, 0.0, 0.0, 0.0, 0.0, 0.0, 0.0, 0.0, 0.0, 0.0, 0.0, 0.0, 0.0, 0.0, 0.0, 0.0, 0.0, 0.0, 0.0, 0.0, 0.0, 0.0, 0.0, 0.0, 0.0, 0.0, 0.0, 0.0, 0.0, 0.0, 0.0, 0.0, 0.0, 0.0, 0.0, 0.0, 0.0, 0.0, 0.0, 0.0, 0.0, 0.0, 0.0, 0.0, 0.0, 0.0, 0.0, 0.0, 0.0, 0.0, 0.0, 0.0, 0.0, 0.0, 0.0, 0.0, 0.0, 0.0, 0.0, 0.0, 0.0, 0.0, 0.0, 0.0, 0.0, 0.0, 0.0, 0.0, 0.0, 0.0, 0.0, 0.0, 0.0, 0.0, 0.0, 0.0, 0.0, 0.0, 0.0, 0.0, 0.0, 0.0, 0.0, 0.0, 0.0, 0.0, 0.0, 0.0, 0.0, 0.0, 0.0, 0.0, 0.0, 0.0, 0.0, 0.0, 0.0, 0.0, 0.0, 0.0, 0.0, 0.0, 0.0, 0.0, 0.0, 0.0, 0.0, 0.0, 0.0, 0.0, 0.0, 0.0, 0.0, 0.0, 0.0, 0.0, 0.0, 0.0, 0.0, 0.0, 0.0, 0.0, 0.0, 0.0, 0.0, 0.0, 0.0, 0.0, 0.0, 0.0, 0.0, 0.0, 0.0, 0.0, 0.0, 0.0, 0.0, 0.0, 0.4522, 0.4753, 0.4522, 0.4222, 0.5469, 0.4222, 0.5469, 0.4753, 0.0, 0.0, 0.0, 0.0, 0.0, 0.0, 0.0, 0.0, 0.3529, 0.4222, 0.3529, 0.4753, 0.2582, 0.4753, 0.2582, 0.4222, 0.0, 0.0, 0.0, 0.0, 0.0, 0.0, 0.0, 0.0, 0.4522, 0.5284, 0.4522, 0.4753, 0.5469, 0.4753, 0.5469, 0.5284, 0.4026, 0.4753, 0.4026, 0.4222, 0.4522, 0.4222, 0.4522, 0.4753, 0.0, 0.0, 0.0, 0.0, 0.0, 0.0, 0.0, 0.0, 0.4026, 0.4222, 0.4026, 0.4753, 0.3529, 0.4753, 0.3529, 0.4222, 0.3529, 0.4753, 0.3529, 0.5284, 0.2582, 0.5284, 0.2582, 0.4753, 0.0, 0.0, 0.0, 0.0, 0.0, 0.0, 0.0, 0.0, 0.4522, 0.5814, 0.4522, 0.5284, 0.5469, 0.5284, 0.5469, 0.5814, 0.4026, 0.5284, 0.4026, 0.4753, 0.4522, 0.4753, 0.4522, 0.5284, 0.4026, 0.4753, 0.3529, 0.4753, 0.3529, 0.4222, 0.4026, 0.4222, 0.0, 0.0, 0.0, 0.0, 0.0, 0.0, 0.0, 0.0, 0.4026, 0.4222, 0.4522, 0.4222, 0.4522, 0.4753, 0.4026, 0.4753, 0.4026, 0.4753, 0.4026, 0.5284, 0.3529, 0.5284, 0.3529, 0.4753, 0.3529, 0.5284, 0.3529, 0.5814, 0.2582, 0.5814, 0.2582, 0.5284, 0.0, 0.0, 0.0, 0.0, 0.0, 0.0, 0.0, 0.0, 0.5094, 0.6294, 0.4905, 0.6368, 0.4522, 0.6368, 0.4522, 0.5814, 0.5469, 0.5814, 0.5389, 0.5964, 0.5258, 0.6154, 0.4026, 0.5814, 0.4026, 0.5284, 0.4522, 0.5284, 0.4522, 0.5814, 0.4026, 0.5284, 0.3529, 0.5284, 0.3529, 0.4753, 0.4026, 0.4753, 0.3529, 0.4753, 0.2582, 0.4753, 0.2582, 0.4222, 0.3529, 0.4222, 0.0, 0.0, 0.0, 0.0, 0.0, 0.0, 0.0, 0.0, 0.4522, 0.4222, 0.5469, 0.4222, 0.5469, 0.4753, 0.4522, 0.4753, 0.4026, 0.4753, 0.4522, 0.4753, 0.4522, 0.5284, 0.4026, 0.5284, 0.4026, 0.5284, 0.4026, 0.5814, 0.3529, 0.5814, 0.3529, 0.5284, 0.0, 0.0, 0.0, 0.0, 0.0, 0.0, 0.0, 0.0, 0.4026, 0.6368, 0.4026, 0.5814, 0.4522, 0.5814, 0.4522, 0.6368, 0.4026, 0.5814, 0.3529, 0.5814, 0.3529, 0.5284, 0.4026, 0.5284, 0.3529, 0.5284, 0.2582, 0.5284, 0.2582, 0.4753, 0.3529, 0.4753, 0.0, 0.0, 0.0, 0.0, 0.0, 0.0, 0.0, 0.0, 0.4522, 0.4753, 0.5469, 0.4753, 0.5469, 0.5284, 0.4522, 0.5284, 0.4026, 0.5284, 0.4522, 0.5284, 0.4522, 0.5814, 0.4026, 0.5814, 0.4026, 0.5814, 0.4026, 0.6368, 0.3529, 0.6368, 0.3529, 0.5814, 0.3529, 0.6368, 0.3146, 0.6368, 0.2957, 0.6294, 0.2794, 0.6154, 0.2662, 0.5964, 0.2582, 0.5814, 0.3529, 0.5814, 0.0, 0.0, 0.0, 0.0, 0.0, 0.0, 0.0, 0.0, 0.0, 0.0, 0.0, 0.0, 0.0, 0.0, 0.0, 0.0, 0.0, 0.0, 0.0, 0.0, 0.0, 0.0, 0.4026, 0.6368, 0.3529, 0.6368, 0.3529, 0.5814, 0.4026, 0.5814, 0.3529, 0.5814, 0.2582, 0.5814, 0.2582, 0.5284, 0.3529, 0.5284, 0.0, 0.0, 0.0, 0.0, 0.0, 0.0, 0.0, 0.0, 0.4522, 0.5284, 0.5469, 0.5284, 0.5469, 0.5814, 0.4522, 0.5814, 0.4026, 0.5814, 0.4522, 0.5814, 0.4522, 0.6368, 0.4026, 0.6368, 0.0, 0.0, 0.0, 0.0, 0.0, 0.0, 0.0, 0.0, 0.0, 0.0, 0.0, 0.0, 0.0, 0.0, 0.0, 0.0, 0.0, 0.0, 0.0, 0.0, 0.0, 0.0, 0.0, 0.0, 0.0, 0.0, 0.0, 0.0, 0.0, 0.0, 0.0, 0.0, 0.0, 0.0, 0.0, 0.0, 0.0, 0.0, 0.0, 0.0, 0.0, 0.0, 0.0, 0.0, 0.0, 0.0, 0.0, 0.0, 0.0, 0.0, 0.0, 0.0, 0.0, 0.0, 0.0, 0.0, 0.0, 0.0, 0.0, 0.0, 0.0, 0.0, 0.0, 0.0, 0.0, 0.0, 0.0, 0.0, 0.0, 0.0, 0.0, 0.0, 0.0, 0.0, 0.0, 0.0, 0.0, 0.0, 0.0, 0.0, 0.0, 0.0, 0.0, 0.0, 0.0, 0.0, 0.0, 0.0, 0.0, 0.0, 0.0, 0.0, 0.0, 0.0, 0.3529, 0.6368, 0.3146, 0.6368, 0.2957, 0.6294, 0.2794, 0.6154, 0.2662, 0.5964, 0.2582, 0.5814, 0.3529, 0.5814, 0.0, 0.0, 0.0, 0.0, 0.0, 0.0, 0.0, 0.0, 0.0, 0.0, 0.0, 0.0, 0.0, 0.0, 0.0, 0.0, 0.0, 0.0, 0.0, 0.0, 0.0, 0.0, 0.0, 0.0, 0.0, 0.0, 0.0, 0.0, 0.0, 0.0, 0.0, 0.0, 0.0, 0.0, 0.0, 0.0, 0.5389, 0.5964, 0.5258, 0.6154, 0.5094, 0.6294, 0.4905, 0.6368, 0.4522, 0.6368, 0.4522, 0.5814, 0.5469, 0.5814, 0.0, 0.0, 0.0, 0.0, 0.0, 0.0, 0.0, 0.0, 0.0, 0.0, 0.0, 0.0, 0.0, 0.0, 0.0, 0.0, 0.0, 0.0, 0.0, 0.0, 0.0, 0.0, 0.0, 0.0, 0.0, 0.0, 0.0, 0.0, 0.0, 0.0, 0.0, 0.0, 0.0, 0.0, 0.0, 0.0, 0.0, 0.0, 0.0, 0.0, 0.0, 0.0, 0.0, 0.0, 0.0, 0.0, 0.0, 0.0, 0.0, 0.0, 0.0, 0.0, 0.0, 0.0, 0.0, 0.0, 0.0, 0.0, 0.0, 0.0, 0.0, 0.0, 0.0, 0.0, 0.0, 0.0, 0.0, 0.0, 0.0, 0.0, 0.0, 0.0, 0.0, 0.0, 0.0, 0.0, 0.0, 0.0, 0.0, 0.0, 0.0, 0.0, 0.0, 0.0, 0.0, 0.0, 0.0, 0.0, 0.0, 0.0, 0.0, 0.0, 0.0, 0.0, 0.0, 0.0, 0.0, 0.0, 0.0, 0.0, 0.0, 0.0, 0.0, 0.0, 0.0, 0.0, 0.0, 0.0, 0.0, 0.0, 0.0, 0.0, 0.0, 0.0, 0.0, 0.0, 0.0, 0.0, 0.0, 0.0, 0.0, 0.0, 0.0, 0.0, 0.0, 0.0, 0.0, 0.0, 0.0, 0.0, 0.0, 0.0, 0.0, 0.0, 0.0, 0.0, 0.0, 0.0, 0.0, 0.0, 0.0, 0.0, 0.0, 0.0, 0.0, 0.0, 0.0, 0.0, 0.0, 0.0, 0.0, 0.0, 0.0, 0.0, 0.0, 0.0, 0.0, 0.0, 0.0, 0.0, 0.0, 0.0, 0.0, 0.0, 0.0, 0.0, 0.0, 0.0, 0.0, 0.0, 0.0, 0.0, 0.0, 0.0, 0.0, 0.0, 0.0, 0.0, 0.0, 0.0, 0.0, 0.0, 0.0, 0.0, 0.0, 0.0, 0.0, 0.0, 0.0, 0.0, 0.0, 0.0, 0.0, 0.0, 0.0, 0.0, 0.0, 0.0, 0.0, 0.0, 0.0, 0.0, 0.0, 0.0, 0.0, 0.0, 0.0, 0.0, 0.0, 0.0, 0.0, 0.0, 0.0, 0.0, 0.0, 0.0, 0.0, 0.0, 0.0, 0.0, 0.0, 0.0, 0.0, 0.0, 0.0, 0.0, 0.0, 0.0, 0.0, 0.0, 0.0, 0.0, 0.0, 0.0, 0.0, 0.0, 0.0, 0.0, 0.0, 0.0, 0.0, 0.0, 0.0, 0.0, 0.0, 0.0, 0.0, 0.0, 0.0, 0.0, 0.0, 0.0, 0.0, 0.0, 0.0, 0.0, 0.0, 0.0, 0.0, 0.0, 0.0, 0.0, 0.0, 0.0, 0.0, 0.0, 0.0, 0.0, 0.0, 0.0, 0.0, 0.0, 0.0, 0.0, 0.0, 0.0, 0.0, 0.0, 0.0, 0.0, 0.0, 0.0, 0.0, 0.0, 0.0, 0.0, 0.0, 0.0, 0.0, 0.0, 0.0, 0.0, 0.0, 0.0, 0.0, 0.0, 0.0, 0.0, 0.0, 0.0, 0.0, 0.0, 0.0, 0.0, 0.0, 0.0, 0.0, 0.0, 0.0, 0.0, 0.0, 0.0, 0.0, 0.0, 0.0, 0.0, 0.0, 0.0, 0.0, 0.0, 0.0, 0.0, 0.0, 0.0, 0.0, 0.0, 0.0, 0.0, 0.0, 0.0, 0.0, 0.0, 0.0, 0.0, 0.0, 0.0, 0.0, 0.0, 0.0, 0.0, 0.0, 0.0, 0.0, 0.0, 0.0, 0.0, 0.0, 0.0, 0.0, 0.0, 0.0, 0.0, 0.0, 0.0, 0.0, 0.0, 0.0, 0.0, 0.0, 0.0, 0.0, 0.0, 0.0, 0.0, 0.0, 0.0, 0.0, 0.0, 0.0, 0.0, 0.0, 0.0, 0.0, 0.0, 0.0, 0.0, 0.0, 0.0, 0.0, 0.0, 0.0, 0.0, 0.0, 0.0, 0.0, 0.0, 0.0, 0.0, 0.0, 0.0, 0.0, 0.0, 0.0, 0.0, 0.0, 0.0, 0.0, 0.0, 0.0, 0.0, 0.0, 0.0, 0.0, 0.0, 0.0, 0.0, 0.0, 0.0, 0.0, 0.0, 0.0, 0.0, 0.0, 0.0, 0.0, 0.0, 0.0, 0.0, 0.0, 0.0, 0.0, 0.0, 0.0, 0.0, 0.0, 0.0, 0.0, 0.0, 0.0, 0.0, 0.0, 0.0, 0.0, 0.0, 0.0, 0.0, 0.0, 0.0, 0.0, 0.0, 0.0, 0.0, 0.0, 0.0, 0.0, 0.0, 0.0, 0.0, 0.0, 0.0, 0.0, 0.0, 0.0, 0.0, 0.0, 0.0, 0.0, 0.0, 0.0, 0.0, 0.0, 0.0, 0.0, 0.0, 0.0, 0.0, 0.0, 0.0, 0.0, 0.0, 0.0, 0.0, 0.0, 0.0, 0.0, 0.0, 0.0, 0.0, 0.0, 0.0, 0.0, 0.0, 0.0, 0.0, 0.0, 0.0, 0.0, 0.0, 0.0, 0.0, 0.0, 0.0, 0.0, 0.0, 0.0, 0.0, 0.0, 0.0, 0.0, 0.0, 0.0, 0.0, 0.0, 0.0, 0.0, 0.0, 0.0, 0.0, 0.0, 0.0, 0.0, 0.0, 0.0, 0.0, 0.0, 0.0, 0.0, 0.0, 0.0, 0.0, 0.0, 0.0, 0.0, 0.0, 0.0, 0.0, 0.0, 0.0, 0.0, 0.0, 0.0, 0.0, 0.0, 0.0, 0.0, 0.0, 0.0, 0.0, 0.0, 0.0, 0.0, 0.0, 0.0, 0.0, 0.0, 0.0, 0.0, 0.0, 0.0, 0.0, 0.0, 0.0, 0.0, 0.0, 0.0, 0.0, 0.0, 0.0, 0.0, 0.0, 0.0, 0.0, 0.0, 0.0, 0.0, 0.0, 0.0, 0.0, 0.0, 0.0, 0.0, 0.0, 0.0, 0.0, 0.0, 0.0, 0.0, 0.0, 0.0, 0.0, 0.0, 0.0, 0.0, 0.0, 0.0, 0.0, 0.0, 0.0, 0.0, 0.0, 0.0, 0.0, 0.0, 0.0, 0.0, 0.0, 0.0, 0.0, 0.0, 0.0, 0.0, 0.0, 0.0, 0.0, 0.0, 0.0, 0.0, 0.0, 0.0, 0.0, 0.0, 0.0, 0.0, 0.0, 0.0, 0.0, 0.0, 0.0, 0.0, 0.0, 0.0, 0.0, 0.0, 0.0, 0.0, 0.0, 0.0, 0.0, 0.0, 0.0, 0.0, 0.0, 0.0, 0.0, 0.0, 0.0, 0.0, 0.0, 0.0, 0.0, 0.0, 0.0, 0.0, 0.0, 0.0, 0.0, 0.0, 0.0, 0.0, 0.0, 0.0, 0.0, 0.0, 0.0, 0.0, 0.0, 0.0, 0.0, 0.0, 0.0, 0.0, 0.0, 0.0, 0.0, 0.0, 0.0, 0.0, 0.0, 0.0, 0.0, 0.0, 0.0, 0.0, 0.0, 0.0, 0.0, 0.0, 0.0, 0.0, 0.0, 0.0, 0.0, 0.0, 0.0, 0.0, 0.0, 0.0, 0.0, 0.0, 0.0, 0.0, 0.0, 0.0, 0.0, 0.0, 0.0, 0.0, 0.0, 0.0, 0.0, 0.0, 0.0, 0.0, 0.0, 0.0, 0.0, 0.0, 0.0, 0.0, 0.0, 0.0, 0.0, 0.0, 0.0, 0.0, 0.0, 0.0, 0.0, 0.0, 0.0, 0.0, 0.0, 0.0, 0.0, 0.0, 0.0, 0.0, 0.0, 0.0, 0.0, 0.0, 0.0, 0.0, 0.0, 0.0, 0.0, 0.0, 0.0, 0.0, 0.0, 0.0, 0.0, 0.0, 0.0, 0.0, 0.0, 0.0, 0.0, 0.0, 0.0, 0.0, 0.0, 0.0, 0.0, 0.0, 0.0, 0.0, 0.0, 0.0, 0.0, 0.0, 0.0, 0.0, 0.0, 0.0, 0.0, 0.0, 0.0, 0.0, 0.0, 0.0, 0.0, 0.0, 0.0, 0.0, 0.0, 0.0, 0.0, 0.0, 0.0, 0.0, 0.0, 0.0, 0.0, 0.0, 0.0, 0.0, 0.0, 0.0, 0.0, 0.0, 0.0, 0.0, 0.0, 0.0, 0.0, 0.0, 0.0, 0.0, 0.0, 0.0, 0.0, 0.0, 0.0, 0.0, 0.0, 0.0, 0.0, 0.0, 0.0, 0.0, 0.0, 0.0, 0.0, 0.0, 0.0, 0.0, 0.0, 0.0, 0.0, 0.0, 0.0, 0.0, 0.0, 0.0, 0.0, 0.0, 0.0, 0.0, 0.0, 0.0, 0.0, 0.0, 0.0, 0.0, 0.0, 0.0, 0.0, 0.0, 0.0, 0.0, 0.0, 0.0, 0.0, 0.0, 0.0, 0.0, 0.0, 0.0, 0.0, 0.0, 0.0, 0.0, 0.0, 0.0, 0.0, 0.0, 0.0, 0.0, 0.0, 0.0, 0.0, 0.0, 0.0, 0.0, 0.0, 0.0, 0.0, 0.0, 0.0, 0.0, 0.0, 0.0, 0.0, 0.0, 0.0, 0.0, 0.0, 0.0, 0.0, 0.0, 0.0, 0.0, 0.0, 0.0, 0.0, 0.0, 0.0, 0.0, 0.0, 0.0, 0.0, 0.0, 0.0, 0.0, 0.0, 0.0, 0.0, 0.0, 0.0, 0.0, 0.0, 0.0, 0.0, 0.0, 0.0, 0.0, 0.0, 0.0, 0.0, 0.0, 0.0, 0.0, 0.0, 0.0, 0.0, 0.0, 0.0, 0.0, 0.0, 0.0, 0.0, 0.0, 0.0, 0.0, 0.0, 0.0, 0.0, 0.0, 0.0, 0.0, 0.0, 0.0, 0.0, 0.0, 0.0, 0.0, 0.0, 0.0, 0.0, 0.0, 0.0, 0.0, 0.0, 0.0, 0.0, 0.0, 0.0, 0.0, 0.0, 0.0, 0.0, 0.0, 0.0, 0.0, 0.0, 0.0, 0.0, 0.0, 0.0, 0.0, 0.0, 0.0, 0.0, 0.0, 0.0, 0.0, 0.0, 0.0, 0.0, 0.0, 0.0, 0.0, 0.0, 0.0, 0.0, 0.0, 0.0, 0.0, 0.0, 0.0, 0.0, 0.0, 0.0, 0.0, 0.0, 0.0, 0.0, 0.0, 0.0, 0.0, 0.0, 0.0, 0.0, 0.0, 0.0, 0.0, 0.0, 0.0, 0.0, 0.0, 0.0, 0.0, 0.0, 0.0, 0.0, 0.0, 0.0, 0.0, 0.0, 0.0, 0.0, 0.0, 0.0, 0.0, 0.0, 0.0, 0.0, 0.0, 0.0, 0.0, 0.0, 0.0, 0.0, 0.0, 0.0, 0.0, 0.0, 0.0, 0.0, 0.0, 0.0, 0.0, 0.0, 0.0, 0.0, 0.0, 0.0, 0.0, 0.0, 0.0, 0.0, 0.0, 0.0, 0.0, 0.0, 0.0, 0.0, 0.0, 0.0, 0.0, 0.0, 0.0, 0.0, 0.0, 0.0, 0.0, 0.0, 0.0, 0.0, 0.0, 0.0, 0.0, 0.0, 0.0, 0.0, 0.0, 0.0, 0.0, 0.0, 0.0, 0.0, 0.0, 0.0, 0.0, 0.0, 0.0, 0.0, 0.0, 0.0, 0.0, 0.0, 0.0, 0.0, 0.0, 0.0, 0.0, 0.0, 0.0, 0.0, 0.0, 0.0, 0.0, 0.0, 0.0, 0.0, 0.0, 0.0, 0.0, 0.0, 0.0, 0.0, 0.0, 0.0, 0.0, 0.0, 0.0, 0.0, 0.0, 0.0, 0.0, 0.0, 0.0, 0.0, 0.0, 0.0])
me_cylinder_001.materials.append(mat_cannon_metal)
me_cylinder_001.materials.append(mat_cannon_side_tex)
me_cylinder_001.use_remesh_preserve_volume = False
me_cylinder_001.use_remesh_preserve_attributes = False
me_cylinder_001.use_mirror_vertex_groups = False
me_cylinder_001.update()

# ---- objects
ob_cylinder = bpy.data.objects.new('Cylinder', me_cylinder_001)
ob_lamp = bpy.data.objects.new('Lamp', light_lamp)
ob_camera = bpy.data.objects.new('Camera', cam_camera)

# ---- transforms, parenting, visibility, modifiers, constraints
ob_cylinder.location = (0.0, 0.0, 0.5944)
ob_cylinder.rotation_euler = (0.0, 1.571, 0.0)
ob_cylinder.lineart.crease_threshold = 0.0
_m = ob_cylinder.modifiers.new('EdgeSplit', 'EDGE_SPLIT')
ob_lamp.location = (2.69, 2.426, 2.36)
ob_lamp.rotation_euler = (0.6503, 0.05522, 1.866)
ob_lamp.lock_rotations_4d = False
ob_lamp.empty_display_type = 'ARROWS'
ob_lamp.color = (0.0, 0.0, 0.0, 0.0)
ob_lamp.lineart.crease_threshold = 0.0
ob_camera.location = (7.481, -6.508, 5.344)
ob_camera.rotation_euler = (1.109, 0.01082, 0.8149)
ob_camera.lock_rotations_4d = False
ob_camera.empty_display_type = 'ARROWS'
ob_camera.color = (0.0, 0.0, 0.0, 0.0)
ob_camera.display_type = 'WIRE'
ob_camera.lineart.crease_threshold = 0.0

# ---- collection membership
col_collection_1.objects.link(ob_cylinder)
col_collection_1.objects.link(ob_lamp)
col_collection_1.objects.link(ob_camera)

# ---- scene / render settings (as saved in the file)
scene.camera = ob_camera
scene.frame_start = 1; scene.frame_end = 250; scene.frame_set(1)
scene.render.engine = 'BLENDER_EEVEE_NEXT'
scene.render.resolution_percentage = 50
scene.render.dither_intensity = 0.0
scene.cycles.use_denoising = False
scene.cycles.samples = 128
scene.cycles.sampling_pattern = 'TABULATED_SOBOL'
scene.cycles.light_sampling_threshold = 0.0
scene.cycles.use_adaptive_sampling = False
scene.cycles.use_light_tree = False
scene.cycles.blur_glossy = 0.0
scene.cycles.sample_clamp_indirect = 0.0
scene.view_settings.view_transform = 'Standard'
bpy.context.view_layer.update()
